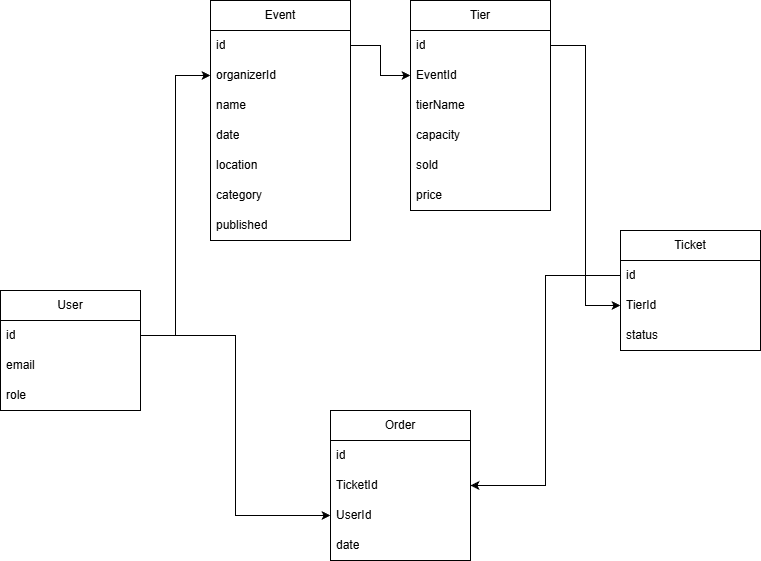

The diagram above was exported from draw.io. Its source (the exported page's mxGraphModel, read from the mxfile embedded in the PNG):
<mxGraphModel dx="1168" dy="752" grid="1" gridSize="10" guides="1" tooltips="1" connect="1" arrows="1" fold="1" page="1" pageScale="1" pageWidth="850" pageHeight="1100" background="#ffffff" math="0" shadow="0">
  <root>
    <mxCell id="0" />
    <mxCell id="1" parent="0" />
    <mxCell id="p7dzNp7O18cldaok2RUV-2" parent="1" style="swimlane;fontStyle=0;childLayout=stackLayout;horizontal=1;startSize=30;horizontalStack=0;resizeParent=1;resizeParentMax=0;resizeLast=0;collapsible=1;marginBottom=0;whiteSpace=wrap;html=1;" value="Event" vertex="1">
      <mxGeometry height="240" width="140" x="260" y="120" as="geometry" />
    </mxCell>
    <mxCell id="p7dzNp7O18cldaok2RUV-3" parent="p7dzNp7O18cldaok2RUV-2" style="text;strokeColor=none;fillColor=none;align=left;verticalAlign=middle;spacingLeft=4;spacingRight=4;overflow=hidden;points=[[0,0.5],[1,0.5]];portConstraint=eastwest;rotatable=0;whiteSpace=wrap;html=1;" value="id" vertex="1">
      <mxGeometry height="30" width="140" y="30" as="geometry" />
    </mxCell>
    <mxCell id="p7dzNp7O18cldaok2RUV-18" parent="p7dzNp7O18cldaok2RUV-2" style="text;strokeColor=none;fillColor=none;align=left;verticalAlign=middle;spacingLeft=4;spacingRight=4;overflow=hidden;points=[[0,0.5],[1,0.5]];portConstraint=eastwest;rotatable=0;whiteSpace=wrap;html=1;" value="organizerId" vertex="1">
      <mxGeometry height="30" width="140" y="60" as="geometry" />
    </mxCell>
    <mxCell id="p7dzNp7O18cldaok2RUV-4" parent="p7dzNp7O18cldaok2RUV-2" style="text;strokeColor=none;fillColor=none;align=left;verticalAlign=middle;spacingLeft=4;spacingRight=4;overflow=hidden;points=[[0,0.5],[1,0.5]];portConstraint=eastwest;rotatable=0;whiteSpace=wrap;html=1;" value="name" vertex="1">
      <mxGeometry height="30" width="140" y="90" as="geometry" />
    </mxCell>
    <mxCell id="p7dzNp7O18cldaok2RUV-5" parent="p7dzNp7O18cldaok2RUV-2" style="text;strokeColor=none;fillColor=none;align=left;verticalAlign=middle;spacingLeft=4;spacingRight=4;overflow=hidden;points=[[0,0.5],[1,0.5]];portConstraint=eastwest;rotatable=0;whiteSpace=wrap;html=1;" value="date" vertex="1">
      <mxGeometry height="30" width="140" y="120" as="geometry" />
    </mxCell>
    <mxCell id="p7dzNp7O18cldaok2RUV-13" parent="p7dzNp7O18cldaok2RUV-2" style="text;strokeColor=none;fillColor=none;align=left;verticalAlign=middle;spacingLeft=4;spacingRight=4;overflow=hidden;points=[[0,0.5],[1,0.5]];portConstraint=eastwest;rotatable=0;whiteSpace=wrap;html=1;" value="location" vertex="1">
      <mxGeometry height="30" width="140" y="150" as="geometry" />
    </mxCell>
    <mxCell id="p7dzNp7O18cldaok2RUV-12" parent="p7dzNp7O18cldaok2RUV-2" style="text;strokeColor=none;fillColor=none;align=left;verticalAlign=middle;spacingLeft=4;spacingRight=4;overflow=hidden;points=[[0,0.5],[1,0.5]];portConstraint=eastwest;rotatable=0;whiteSpace=wrap;html=1;" value="category" vertex="1">
      <mxGeometry height="30" width="140" y="180" as="geometry" />
    </mxCell>
    <mxCell id="p7dzNp7O18cldaok2RUV-11" parent="p7dzNp7O18cldaok2RUV-2" style="text;strokeColor=none;fillColor=none;align=left;verticalAlign=middle;spacingLeft=4;spacingRight=4;overflow=hidden;points=[[0,0.5],[1,0.5]];portConstraint=eastwest;rotatable=0;whiteSpace=wrap;html=1;" value="published" vertex="1">
      <mxGeometry height="30" width="140" y="210" as="geometry" />
    </mxCell>
    <mxCell id="p7dzNp7O18cldaok2RUV-6" parent="1" style="swimlane;fontStyle=0;childLayout=stackLayout;horizontal=1;startSize=30;horizontalStack=0;resizeParent=1;resizeParentMax=0;resizeLast=0;collapsible=1;marginBottom=0;whiteSpace=wrap;html=1;" value="Tier" vertex="1">
      <mxGeometry height="210" width="140" x="460" y="120" as="geometry" />
    </mxCell>
    <mxCell id="p7dzNp7O18cldaok2RUV-7" parent="p7dzNp7O18cldaok2RUV-6" style="text;strokeColor=none;fillColor=none;align=left;verticalAlign=middle;spacingLeft=4;spacingRight=4;overflow=hidden;points=[[0,0.5],[1,0.5]];portConstraint=eastwest;rotatable=0;whiteSpace=wrap;html=1;" value="id" vertex="1">
      <mxGeometry height="30" width="140" y="30" as="geometry" />
    </mxCell>
    <mxCell id="p7dzNp7O18cldaok2RUV-8" parent="p7dzNp7O18cldaok2RUV-6" style="text;strokeColor=none;fillColor=none;align=left;verticalAlign=middle;spacingLeft=4;spacingRight=4;overflow=hidden;points=[[0,0.5],[1,0.5]];portConstraint=eastwest;rotatable=0;whiteSpace=wrap;html=1;" value="EventId" vertex="1">
      <mxGeometry height="30" width="140" y="60" as="geometry" />
    </mxCell>
    <mxCell id="p7dzNp7O18cldaok2RUV-9" parent="p7dzNp7O18cldaok2RUV-6" style="text;strokeColor=none;fillColor=none;align=left;verticalAlign=middle;spacingLeft=4;spacingRight=4;overflow=hidden;points=[[0,0.5],[1,0.5]];portConstraint=eastwest;rotatable=0;whiteSpace=wrap;html=1;" value="tierName" vertex="1">
      <mxGeometry height="30" width="140" y="90" as="geometry" />
    </mxCell>
    <mxCell id="p7dzNp7O18cldaok2RUV-22" parent="p7dzNp7O18cldaok2RUV-6" style="text;strokeColor=none;fillColor=none;align=left;verticalAlign=middle;spacingLeft=4;spacingRight=4;overflow=hidden;points=[[0,0.5],[1,0.5]];portConstraint=eastwest;rotatable=0;whiteSpace=wrap;html=1;" value="capacity" vertex="1">
      <mxGeometry height="30" width="140" y="120" as="geometry" />
    </mxCell>
    <mxCell id="p7dzNp7O18cldaok2RUV-21" parent="p7dzNp7O18cldaok2RUV-6" style="text;strokeColor=none;fillColor=none;align=left;verticalAlign=middle;spacingLeft=4;spacingRight=4;overflow=hidden;points=[[0,0.5],[1,0.5]];portConstraint=eastwest;rotatable=0;whiteSpace=wrap;html=1;" value="sold" vertex="1">
      <mxGeometry height="30" width="140" y="150" as="geometry" />
    </mxCell>
    <mxCell id="p7dzNp7O18cldaok2RUV-23" parent="p7dzNp7O18cldaok2RUV-6" style="text;strokeColor=none;fillColor=none;align=left;verticalAlign=middle;spacingLeft=4;spacingRight=4;overflow=hidden;points=[[0,0.5],[1,0.5]];portConstraint=eastwest;rotatable=0;whiteSpace=wrap;html=1;" value="price" vertex="1">
      <mxGeometry height="30" width="140" y="180" as="geometry" />
    </mxCell>
    <mxCell id="p7dzNp7O18cldaok2RUV-10" edge="1" parent="1" source="p7dzNp7O18cldaok2RUV-3" style="edgeStyle=orthogonalEdgeStyle;rounded=0;orthogonalLoop=1;jettySize=auto;html=1;entryX=0;entryY=0.5;entryDx=0;entryDy=0;" target="p7dzNp7O18cldaok2RUV-8">
      <mxGeometry relative="1" as="geometry" />
    </mxCell>
    <mxCell id="p7dzNp7O18cldaok2RUV-14" parent="1" style="swimlane;fontStyle=0;childLayout=stackLayout;horizontal=1;startSize=30;horizontalStack=0;resizeParent=1;resizeParentMax=0;resizeLast=0;collapsible=1;marginBottom=0;whiteSpace=wrap;html=1;" value="User" vertex="1">
      <mxGeometry height="120" width="140" x="50" y="410" as="geometry" />
    </mxCell>
    <mxCell id="p7dzNp7O18cldaok2RUV-15" parent="p7dzNp7O18cldaok2RUV-14" style="text;strokeColor=none;fillColor=none;align=left;verticalAlign=middle;spacingLeft=4;spacingRight=4;overflow=hidden;points=[[0,0.5],[1,0.5]];portConstraint=eastwest;rotatable=0;whiteSpace=wrap;html=1;" value="id" vertex="1">
      <mxGeometry height="30" width="140" y="30" as="geometry" />
    </mxCell>
    <mxCell id="p7dzNp7O18cldaok2RUV-16" parent="p7dzNp7O18cldaok2RUV-14" style="text;strokeColor=none;fillColor=none;align=left;verticalAlign=middle;spacingLeft=4;spacingRight=4;overflow=hidden;points=[[0,0.5],[1,0.5]];portConstraint=eastwest;rotatable=0;whiteSpace=wrap;html=1;" value="email" vertex="1">
      <mxGeometry height="30" width="140" y="60" as="geometry" />
    </mxCell>
    <mxCell id="p7dzNp7O18cldaok2RUV-17" parent="p7dzNp7O18cldaok2RUV-14" style="text;strokeColor=none;fillColor=none;align=left;verticalAlign=middle;spacingLeft=4;spacingRight=4;overflow=hidden;points=[[0,0.5],[1,0.5]];portConstraint=eastwest;rotatable=0;whiteSpace=wrap;html=1;" value="role" vertex="1">
      <mxGeometry height="30" width="140" y="90" as="geometry" />
    </mxCell>
    <mxCell id="p7dzNp7O18cldaok2RUV-19" edge="1" parent="1" source="p7dzNp7O18cldaok2RUV-15" style="edgeStyle=orthogonalEdgeStyle;rounded=0;orthogonalLoop=1;jettySize=auto;html=1;entryX=0;entryY=0.5;entryDx=0;entryDy=0;" target="p7dzNp7O18cldaok2RUV-18">
      <mxGeometry relative="1" as="geometry" />
    </mxCell>
    <mxCell id="p7dzNp7O18cldaok2RUV-24" parent="1" style="swimlane;fontStyle=0;childLayout=stackLayout;horizontal=1;startSize=30;horizontalStack=0;resizeParent=1;resizeParentMax=0;resizeLast=0;collapsible=1;marginBottom=0;whiteSpace=wrap;html=1;" value="Ticket" vertex="1">
      <mxGeometry height="120" width="140" x="670" y="350" as="geometry" />
    </mxCell>
    <mxCell id="p7dzNp7O18cldaok2RUV-25" parent="p7dzNp7O18cldaok2RUV-24" style="text;strokeColor=none;fillColor=none;align=left;verticalAlign=middle;spacingLeft=4;spacingRight=4;overflow=hidden;points=[[0,0.5],[1,0.5]];portConstraint=eastwest;rotatable=0;whiteSpace=wrap;html=1;" value="id" vertex="1">
      <mxGeometry height="30" width="140" y="30" as="geometry" />
    </mxCell>
    <mxCell id="p7dzNp7O18cldaok2RUV-26" parent="p7dzNp7O18cldaok2RUV-24" style="text;strokeColor=none;fillColor=none;align=left;verticalAlign=middle;spacingLeft=4;spacingRight=4;overflow=hidden;points=[[0,0.5],[1,0.5]];portConstraint=eastwest;rotatable=0;whiteSpace=wrap;html=1;" value="TierId" vertex="1">
      <mxGeometry height="30" width="140" y="60" as="geometry" />
    </mxCell>
    <mxCell id="p7dzNp7O18cldaok2RUV-30" parent="p7dzNp7O18cldaok2RUV-24" style="text;strokeColor=none;fillColor=none;align=left;verticalAlign=middle;spacingLeft=4;spacingRight=4;overflow=hidden;points=[[0,0.5],[1,0.5]];portConstraint=eastwest;rotatable=0;whiteSpace=wrap;html=1;" value="status" vertex="1">
      <mxGeometry height="30" width="140" y="90" as="geometry" />
    </mxCell>
    <mxCell id="p7dzNp7O18cldaok2RUV-29" edge="1" parent="1" source="p7dzNp7O18cldaok2RUV-7" style="edgeStyle=orthogonalEdgeStyle;rounded=0;orthogonalLoop=1;jettySize=auto;html=1;" target="p7dzNp7O18cldaok2RUV-26">
      <mxGeometry relative="1" as="geometry" />
    </mxCell>
    <mxCell id="p7dzNp7O18cldaok2RUV-36" parent="1" style="swimlane;fontStyle=0;childLayout=stackLayout;horizontal=1;startSize=30;horizontalStack=0;resizeParent=1;resizeParentMax=0;resizeLast=0;collapsible=1;marginBottom=0;whiteSpace=wrap;html=1;" value="Order" vertex="1">
      <mxGeometry height="150" width="140" x="380" y="530" as="geometry" />
    </mxCell>
    <mxCell id="p7dzNp7O18cldaok2RUV-37" parent="p7dzNp7O18cldaok2RUV-36" style="text;strokeColor=none;fillColor=none;align=left;verticalAlign=middle;spacingLeft=4;spacingRight=4;overflow=hidden;points=[[0,0.5],[1,0.5]];portConstraint=eastwest;rotatable=0;whiteSpace=wrap;html=1;" value="id" vertex="1">
      <mxGeometry height="30" width="140" y="30" as="geometry" />
    </mxCell>
    <mxCell id="p7dzNp7O18cldaok2RUV-38" parent="p7dzNp7O18cldaok2RUV-36" style="text;strokeColor=none;fillColor=none;align=left;verticalAlign=middle;spacingLeft=4;spacingRight=4;overflow=hidden;points=[[0,0.5],[1,0.5]];portConstraint=eastwest;rotatable=0;whiteSpace=wrap;html=1;" value="TicketId" vertex="1">
      <mxGeometry height="30" width="140" y="60" as="geometry" />
    </mxCell>
    <mxCell id="p7dzNp7O18cldaok2RUV-39" parent="p7dzNp7O18cldaok2RUV-36" style="text;strokeColor=none;fillColor=none;align=left;verticalAlign=middle;spacingLeft=4;spacingRight=4;overflow=hidden;points=[[0,0.5],[1,0.5]];portConstraint=eastwest;rotatable=0;whiteSpace=wrap;html=1;" value="UserId" vertex="1">
      <mxGeometry height="30" width="140" y="90" as="geometry" />
    </mxCell>
    <mxCell id="p7dzNp7O18cldaok2RUV-46" parent="p7dzNp7O18cldaok2RUV-36" style="text;strokeColor=none;fillColor=none;align=left;verticalAlign=middle;spacingLeft=4;spacingRight=4;overflow=hidden;points=[[0,0.5],[1,0.5]];portConstraint=eastwest;rotatable=0;whiteSpace=wrap;html=1;" value="date" vertex="1">
      <mxGeometry height="30" width="140" y="120" as="geometry" />
    </mxCell>
    <mxCell id="p7dzNp7O18cldaok2RUV-41" edge="1" parent="1" source="p7dzNp7O18cldaok2RUV-15" style="edgeStyle=orthogonalEdgeStyle;rounded=0;orthogonalLoop=1;jettySize=auto;html=1;entryX=0;entryY=0.5;entryDx=0;entryDy=0;" target="p7dzNp7O18cldaok2RUV-39">
      <mxGeometry relative="1" as="geometry" />
    </mxCell>
    <mxCell id="p7dzNp7O18cldaok2RUV-44" edge="1" parent="1" source="p7dzNp7O18cldaok2RUV-25" style="edgeStyle=orthogonalEdgeStyle;rounded=0;orthogonalLoop=1;jettySize=auto;html=1;exitX=0;exitY=0.5;exitDx=0;exitDy=0;entryX=1;entryY=0.5;entryDx=0;entryDy=0;" target="p7dzNp7O18cldaok2RUV-38">
      <mxGeometry relative="1" as="geometry" />
    </mxCell>
  </root>
</mxGraphModel>